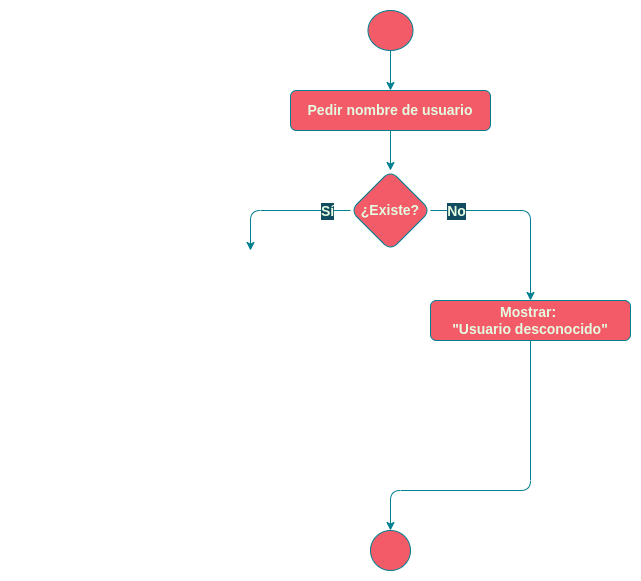

The diagram above was exported from draw.io. Its source (the exported page's mxGraphModel, read from the mxfile embedded in the PNG):
<mxGraphModel dx="1422" dy="707" grid="1" gridSize="10" guides="1" tooltips="1" connect="1" arrows="1" fold="1" page="1" pageScale="1" pageWidth="827" pageHeight="1169" background="#114B5F" math="0" shadow="0">
  <root>
    <mxCell id="0" />
    <mxCell id="1" parent="0" />
    <mxCell id="2" value="" style="rounded=0;whiteSpace=wrap;html=1;sketch=0;fontSize=14;fontColor=default;strokeColor=none;fillColor=none;" vertex="1" parent="1">
      <mxGeometry x="40" y="30" width="640" height="580" as="geometry" />
    </mxCell>
    <mxCell id="3" value="" style="edgeStyle=orthogonalEdgeStyle;curved=0;rounded=1;sketch=0;orthogonalLoop=1;jettySize=auto;html=1;fontColor=#E4FDE1;strokeColor=#028090;fillColor=#F45B69;" edge="1" source="4" target="9" parent="1">
      <mxGeometry relative="1" as="geometry" />
    </mxCell>
    <mxCell id="4" value="Pedir nombre de usuario" style="whiteSpace=wrap;html=1;fillColor=#F45B69;strokeColor=#028090;rounded=1;fontColor=#E4FDE1;fontStyle=1;fontSize=14;" vertex="1" parent="1">
      <mxGeometry x="330" y="120" width="200" height="40" as="geometry" />
    </mxCell>
    <mxCell id="5" style="edgeStyle=orthogonalEdgeStyle;orthogonalLoop=1;jettySize=auto;html=1;exitX=0;exitY=0.5;exitDx=0;exitDy=0;rounded=1;labelBackgroundColor=#114B5F;strokeColor=#028090;fontColor=#E4FDE1;entryX=0.5;entryY=0;entryDx=0;entryDy=0;" edge="1" source="9" parent="1">
      <mxGeometry relative="1" as="geometry">
        <mxPoint x="290" y="280" as="targetPoint" />
      </mxGeometry>
    </mxCell>
    <mxCell id="6" value="Sí" style="edgeLabel;html=1;align=center;verticalAlign=middle;resizable=0;points=[];rounded=1;labelBackgroundColor=#114B5F;fontColor=#E4FDE1;fontStyle=1;fontSize=14;" vertex="1" connectable="0" parent="5">
      <mxGeometry x="-0.6889" y="3" relative="1" as="geometry">
        <mxPoint x="-2" y="-3" as="offset" />
      </mxGeometry>
    </mxCell>
    <mxCell id="7" style="edgeStyle=orthogonalEdgeStyle;orthogonalLoop=1;jettySize=auto;html=1;entryX=0.5;entryY=0;entryDx=0;entryDy=0;exitX=1;exitY=0.5;exitDx=0;exitDy=0;rounded=1;labelBackgroundColor=#114B5F;strokeColor=#028090;fontColor=#E4FDE1;" edge="1" source="9" target="11" parent="1">
      <mxGeometry relative="1" as="geometry" />
    </mxCell>
    <mxCell id="8" value="No" style="edgeLabel;html=1;align=center;verticalAlign=middle;resizable=0;points=[];rounded=1;labelBackgroundColor=#114B5F;fontColor=#E4FDE1;fontStyle=1;fontSize=14;" vertex="1" connectable="0" parent="7">
      <mxGeometry x="-0.6545" y="-2" relative="1" as="geometry">
        <mxPoint x="-8" y="-2" as="offset" />
      </mxGeometry>
    </mxCell>
    <mxCell id="9" value="¿Existe?" style="rhombus;whiteSpace=wrap;html=1;fillColor=#F45B69;strokeColor=#028090;rounded=1;fontColor=#E4FDE1;fontStyle=1;fontSize=14;" vertex="1" parent="1">
      <mxGeometry x="390" y="200" width="80" height="80" as="geometry" />
    </mxCell>
    <mxCell id="10" style="edgeStyle=orthogonalEdgeStyle;orthogonalLoop=1;jettySize=auto;html=1;entryX=0.5;entryY=0;entryDx=0;entryDy=0;exitX=0.5;exitY=1;exitDx=0;exitDy=0;rounded=1;labelBackgroundColor=#114B5F;strokeColor=#028090;fontColor=#E4FDE1;" edge="1" source="11" target="12" parent="1">
      <mxGeometry relative="1" as="geometry">
        <Array as="points">
          <mxPoint x="570" y="520" />
          <mxPoint x="430" y="520" />
        </Array>
      </mxGeometry>
    </mxCell>
    <mxCell id="11" value="Mostrar: &lt;br style=&quot;font-size: 14px;&quot;&gt;&quot;Usuario desconocido&quot;" style="whiteSpace=wrap;html=1;fillColor=#F45B69;strokeColor=#028090;rounded=1;fontColor=#E4FDE1;fontStyle=1;fontSize=14;" vertex="1" parent="1">
      <mxGeometry x="470" y="330" width="200" height="40" as="geometry" />
    </mxCell>
    <mxCell id="12" value="" style="ellipse;whiteSpace=wrap;html=1;aspect=fixed;fillColor=#F45B69;strokeColor=#028090;rounded=1;fontColor=#E4FDE1;" vertex="1" parent="1">
      <mxGeometry x="410" y="560" width="40" height="40" as="geometry" />
    </mxCell>
    <mxCell id="13" value="" style="edgeStyle=orthogonalEdgeStyle;orthogonalLoop=1;jettySize=auto;html=1;rounded=1;labelBackgroundColor=#114B5F;strokeColor=#028090;fontColor=#E4FDE1;" edge="1" source="14" target="4" parent="1">
      <mxGeometry relative="1" as="geometry" />
    </mxCell>
    <mxCell id="14" value="" style="ellipse;whiteSpace=wrap;html=1;fillColor=#F45B69;strokeColor=#028090;rounded=1;fontColor=#E4FDE1;" vertex="1" parent="1">
      <mxGeometry x="407.5" y="40" width="45" height="40" as="geometry" />
    </mxCell>
  </root>
</mxGraphModel>